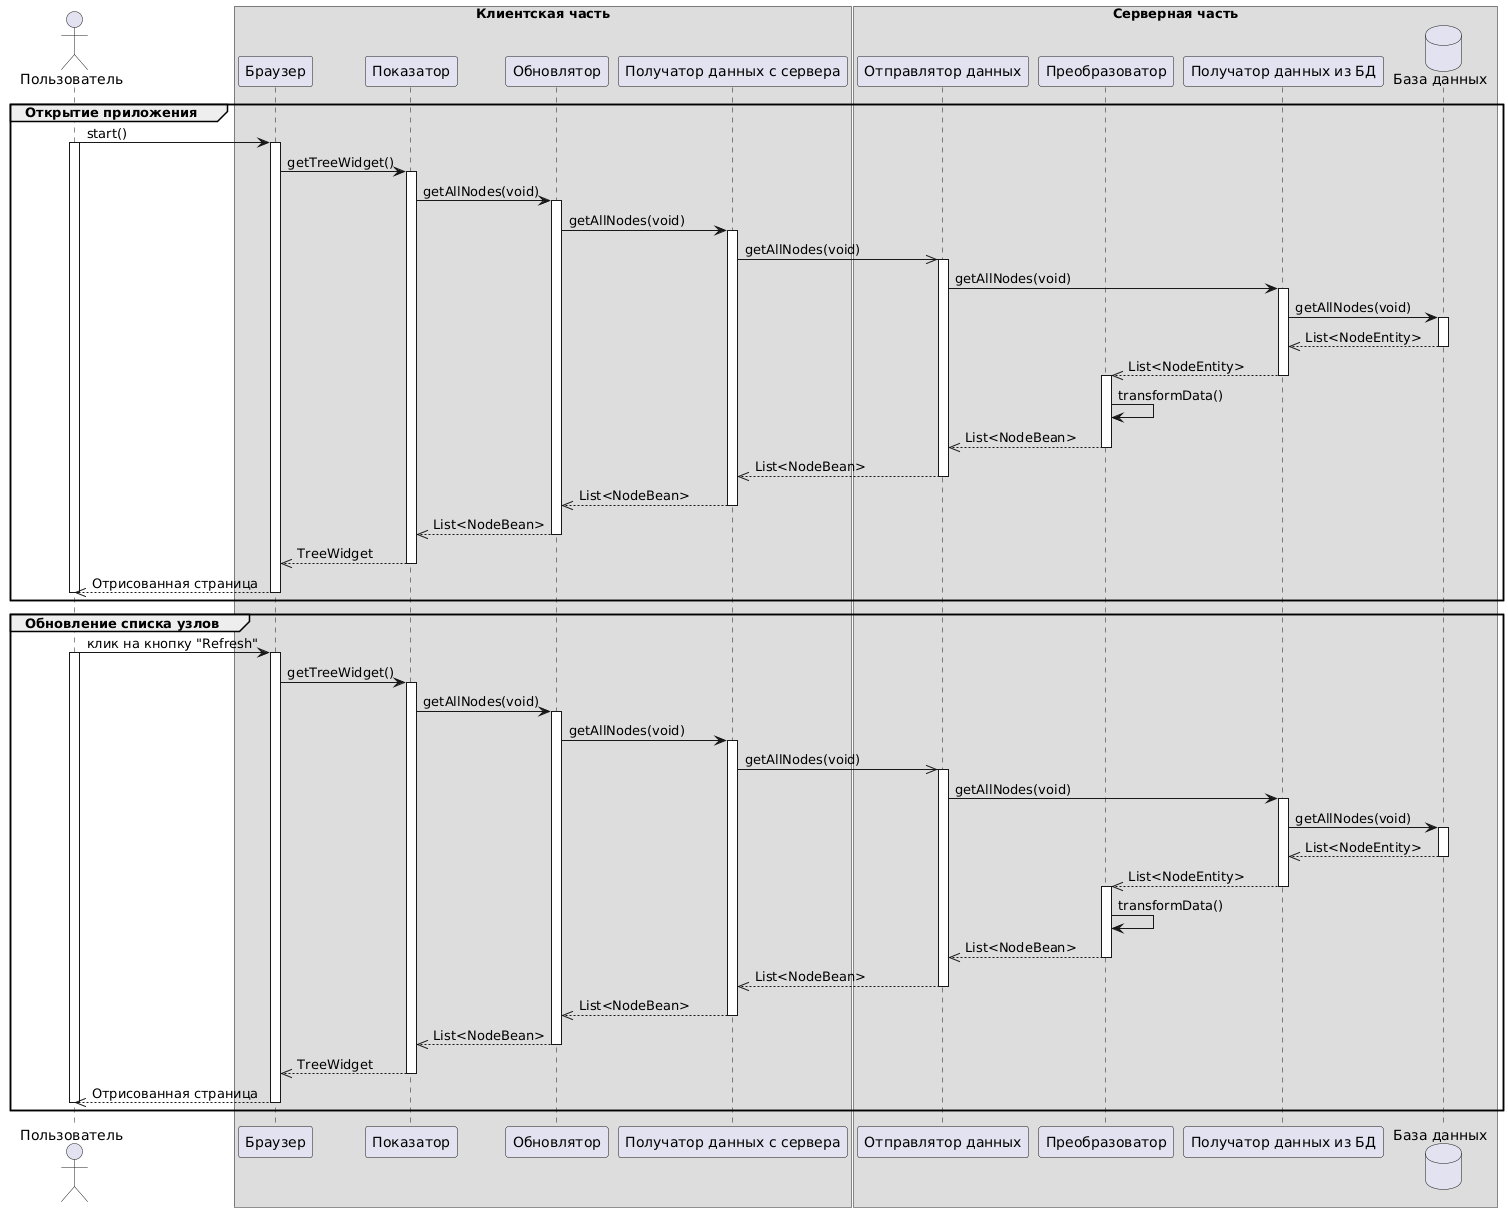

The diagram above was rendered by PlantUML. Its source (embedded in the PNG):
@startuml
actor "Пользователь" as user
box "Клиентская часть"
participant "Браузер" as browser
participant "Показатор" as viewer
participant "Обновлятор" as updater
participant "Получатор данных с сервера" as receiver
box end
box "Серверная часть"
participant "Отправлятор данных" as sender
participant "Преобразоватор" as converter
participant "Получатор данных из БД" as receiverDB
database "База данных" as db
box end

group Открытие приложения

user -> browser++:start()
activate user
browser -> viewer++:getTreeWidget()
viewer -> updater++:getAllNodes(void)
updater -> receiver++:getAllNodes(void)
receiver ->> sender++:getAllNodes(void)
sender -> receiverDB++:getAllNodes(void)
receiverDB -> db++:getAllNodes(void)

db -->> receiverDB--:List<NodeEntity>
receiverDB -->> converter--:List<NodeEntity>
activate converter
converter -> converter: transformData()
converter -->> sender--:List<NodeBean>
sender -->> receiver--:List<NodeBean>
receiver -->> updater--:List<NodeBean>
updater -->> viewer--:List<NodeBean>
viewer -->> browser--:TreeWidget
browser -->> user--:Отрисованная страница
deactivate user

end

group Обновление списка узлов

user -> browser++:клик на кнопку "Refresh"
activate user
browser -> viewer++:getTreeWidget()
viewer -> updater++:getAllNodes(void)
updater -> receiver++:getAllNodes(void)
receiver ->> sender++:getAllNodes(void)
sender -> receiverDB++:getAllNodes(void)
receiverDB -> db++:getAllNodes(void)

db -->> receiverDB--:List<NodeEntity>
receiverDB -->> converter--:List<NodeEntity>
activate converter
converter -> converter: transformData()
converter -->> sender--:List<NodeBean>
sender -->> receiver--:List<NodeBean>
receiver -->> updater--:List<NodeBean>
updater -->> viewer--:List<NodeBean>
viewer -->> browser--:TreeWidget
browser -->> user--:Отрисованная страница
deactivate user

end

@enduml